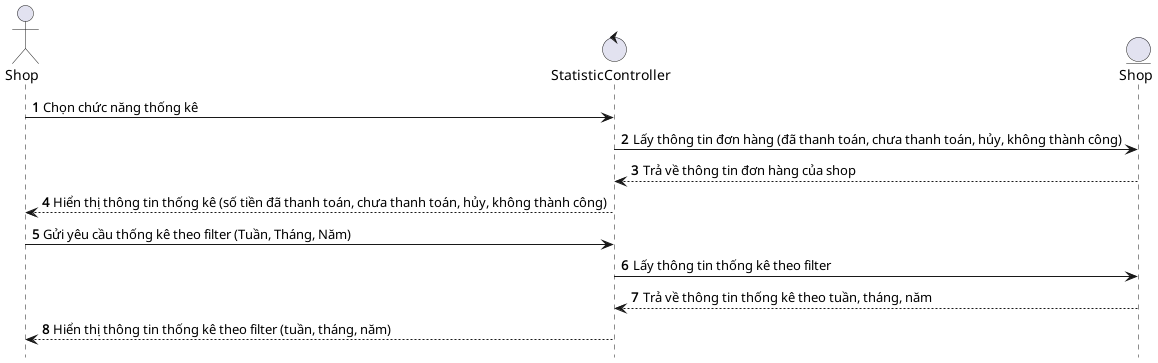

The diagram above was rendered by PlantUML. Its source (embedded in the PNG):
@startuml OrderStatistics

hide footbox
autonumber
actor Shop as shop
control "StatisticController" as statisticController
entity "Shop" as shopEntity

shop -> statisticController: Chọn chức năng thống kê
statisticController -> shopEntity: Lấy thông tin đơn hàng (đã thanh toán, chưa thanh toán, hủy, không thành công)
shopEntity --> statisticController: Trả về thông tin đơn hàng của shop
statisticController --> shop: Hiển thị thông tin thống kê (số tiền đã thanh toán, chưa thanh toán, hủy, không thành công)

shop -> statisticController: Gửi yêu cầu thống kê theo filter (Tuần, Tháng, Năm)
statisticController -> shopEntity: Lấy thông tin thống kê theo filter
shopEntity --> statisticController: Trả về thông tin thống kê theo tuần, tháng, năm
statisticController --> shop: Hiển thị thông tin thống kê theo filter (tuần, tháng, năm)

@enduml